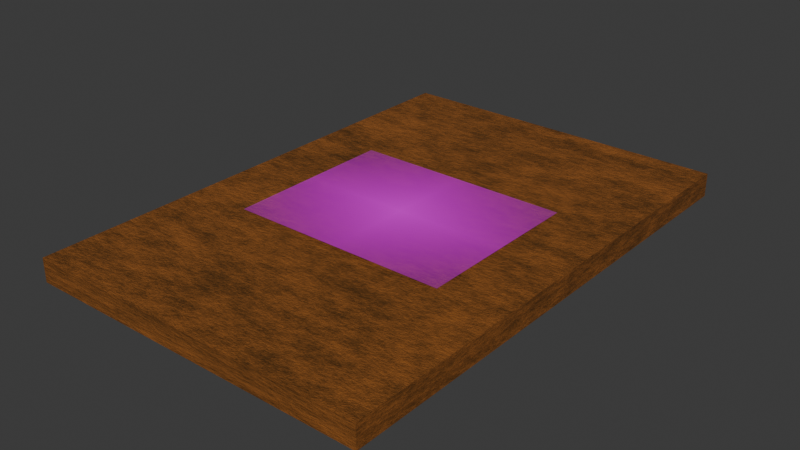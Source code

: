 # Source: CARTA18B.blend  (saved by Blender 4.3.32; exported with 4.5.12 LTS)
import bpy
from mathutils import Matrix  # noqa: F401  (used for matrix-valued properties, if any)

bpy.ops.wm.read_factory_settings(use_empty=True)
scene = bpy.context.scene
scene.name = 'Scene'

# ---- collections
col_collection = bpy.data.collections.new('Collection'); scene.collection.children.link(col_collection)

# ---- images (referenced by path relative to the original .blend; pixels are not part of the script)
import os
ASSET_DIR = os.environ.get("B2B_ASSET_DIR", "")  # directory of the original .blend (textures are referenced by path, not embedded)
HERE = os.path.dirname(os.path.abspath(__file__))  # packed textures are extracted next to this script under _unpacked/

def load_image(name, relpath, width, height, colorspace="sRGB"):
    """Load a texture the original file referenced (path relative to the .blend, or extracted next to this script)."""
    p = next((c for c in (os.path.join(HERE, relpath), os.path.join(ASSET_DIR, relpath)) if relpath and os.path.exists(c)), "")
    if p:
        img = bpy.data.images.load(p, check_existing=True)
        img.name = name
    else:  # same state as the original file: an image datablock whose file is absent (Cycles renders it pink)
        img = bpy.data.images.new(name, width, height)
        img.source = "FILE"
        img.filepath = "//" + (relpath or name)
    img.colorspace_settings.name = colorspace
    return img
img_cetyslogo_png_001 = load_image('cetyslogo.png.001', 'cetyslogo.png', 1024, 1024, 'sRGB')
img_maderaquemada_png = load_image('maderaquemada.png', 'maderaquemada.png', 1024, 1024, 'sRGB')

# ---- materials (node trees are filled in below, after node groups)
mat_material = bpy.data.materials.new('Material')
mat_material.alpha_threshold = 0.0
mat_material.roughness = 0.5
mat_material.line_color = (0.0, 0.0, 0.0, 1.0)
mat_cetyslogo = bpy.data.materials.new('cetyslogo')
mat_material_001 = bpy.data.materials.new('Material.001')

# ---- material node trees
mat_material.use_nodes = True; mat_material.node_tree.nodes.clear()
_N = mat_material.node_tree.nodes; _L = mat_material.node_tree.links
n0 = _N.new('ShaderNodeOutputMaterial'); n0.name = 'Material Output'; n0.location = (1499, 41)
n1 = _N.new('ShaderNodeBsdfPrincipled'); n1.name = 'Principled BSDF'; n1.location = (1143, 34)
n1.inputs[3].default_value = 1.45
n2 = _N.new('ShaderNodeValToRGB'); n2.name = 'Color Ramp'; n2.location = (754, 18)
while len(n2.color_ramp.elements) > 1: n2.color_ramp.elements.remove(n2.color_ramp.elements[-1])
n2.color_ramp.elements[0].position = 0.4045; n2.color_ramp.elements[0].color = (0.08593, 0.03494, 0.006413, 1.0)
_e = n2.color_ramp.elements.new(0.6); _e.color = (0.3429, 0.1151, 0.02224, 1.0)
n3 = _N.new('ShaderNodeTexNoise'); n3.name = 'Noise Texture'; n3.location = (476, -25)
n3.inputs[2].default_value = 2.0
n3.inputs[3].default_value = 8.0
n3.inputs[4].default_value = 1.0
n3.inputs[5].default_value = 2.5
n4 = _N.new('ShaderNodeMapping'); n4.name = 'Mapping'; n4.location = (282, 23)
n4.inputs[3].default_value = (1.8, 6.0, 1.0)
n5 = _N.new('ShaderNodeTexCoord'); n5.name = 'Texture Coordinate'; n5.location = (26, 6)
n6 = _N.new('ShaderNodeBump'); n6.name = 'Bump'; n6.location = (976, -209)
n6.inputs[0].default_value = 0.275
n6.inputs[1].default_value = 1.0
n6.inputs[2].default_value = 1.0
n7 = _N.new('ShaderNodeValToRGB'); n7.name = 'Color Ramp.001'; n7.location = (660, -235)
n7.width = 286
while len(n7.color_ramp.elements) > 1: n7.color_ramp.elements.remove(n7.color_ramp.elements[-1])
n7.color_ramp.elements[0].position = 0.0; n7.color_ramp.elements[0].color = (0.0, 0.0, 0.0, 1.0)
_e = n7.color_ramp.elements.new(1.0); _e.color = (1.0, 1.0, 1.0, 1.0)
_L.new(n1.outputs[0], n0.inputs[0])
_L.new(n2.outputs[0], n1.inputs[0])
_L.new(n3.outputs[0], n2.inputs[0])
_L.new(n4.outputs[0], n3.inputs[0])
_L.new(n5.outputs[0], n4.inputs[0])
_L.new(n6.outputs[0], n1.inputs[5])
_L.new(n7.outputs[0], n6.inputs[3])
_L.new(n3.outputs[0], n7.inputs[0])
n0.is_active_output = True
mat_cetyslogo.use_nodes = True; mat_cetyslogo.node_tree.nodes.clear()
_N = mat_cetyslogo.node_tree.nodes; _L = mat_cetyslogo.node_tree.links
n0 = _N.new('ShaderNodeOutputMaterial'); n0.name = 'Material'; n0.location = (300, 300)
n1 = _N.new('ShaderNodeTexImage'); n1.name = 'Imagen'; n1.location = (-200, 300)
n1.image = img_cetyslogo_png_001
n1.extension = 'CLIP'
n2 = _N.new('ShaderNodeBsdfPrincipled'); n2.name = 'BSDF Principista'; n2.location = (0, 300)
_L.new(n1.outputs[0], n2.inputs[0])
_L.new(n1.outputs[1], n2.inputs[4])
_L.new(n2.outputs[0], n0.inputs[0])
n0.is_active_output = True
mat_material_001.use_nodes = True; mat_material_001.node_tree.nodes.clear()
_N = mat_material_001.node_tree.nodes; _L = mat_material_001.node_tree.links
n0 = _N.new('ShaderNodeBsdfPrincipled'); n0.name = 'BSDF Principista'; n0.location = (10, 300)
n1 = _N.new('ShaderNodeOutputMaterial'); n1.name = 'Material'; n1.location = (300, 300)
n2 = _N.new('ShaderNodeTexImage'); n2.name = 'Imagen'; n2.location = (-280, 280)
n2.image = img_maderaquemada_png
_L.new(n0.outputs[0], n1.inputs[0])
_L.new(n2.outputs[0], n0.inputs[0])
n1.is_active_output = True

# ---- world
world_world = bpy.data.worlds.new('World'); scene.world = world_world
world_world.use_nodes = True; world_world.node_tree.nodes.clear()
_N = world_world.node_tree.nodes; _L = world_world.node_tree.links
n0 = _N.new('ShaderNodeOutputWorld'); n0.name = 'World Output'; n0.location = (300, 300)
n1 = _N.new('ShaderNodeBackground'); n1.name = 'Background'; n1.location = (10, 300)
n1.inputs[0].default_value = (0.05088, 0.05088, 0.05088, 1.0)
_L.new(n1.outputs[0], n0.inputs[0])
n0.is_active_output = True
world_world.color = (0.05088, 0.05088, 0.05088)
world_world.sun_shadow_jitter_overblur = 0.0

# ---- meshes
me_cube = bpy.data.meshes.new('Cube')
me_cube.from_pydata([(1.0, 1.46, 0.0679), (1.0, 1.46, -0.0679), (1.0, -1.46, 0.0679), (1.0, -1.46, -0.0679), (-1.0, 1.46, 0.0679), (-1.0, 1.46, -0.0679), (-1.0, -1.46, 0.0679), (-1.0, -1.46, -0.0679)], [], [(0, 4, 6, 2), (3, 2, 6, 7), (7, 6, 4, 5), (5, 1, 3, 7), (1, 0, 2, 3), (5, 4, 0, 1)])
_uv = me_cube.uv_layers.new(name='UVMap')
_uv.uv.foreach_set('vector', [0.625, 0.5, 0.875, 0.5, 0.875, 0.75, 0.625, 0.75, 0.375, 0.75, 0.625, 0.75, 0.625, 1.0, 0.375, 1.0, 0.375, 0.0, 0.625, 0.0, 0.625, 0.25, 0.375, 0.25, 0.1356, 0.4988, 0.3856, 0.4988, 0.3856, 0.7488, 0.1356, 0.7488, 0.375, 0.5, 0.625, 0.5, 0.625, 0.75, 0.375, 0.75, 0.375, 0.25, 0.625, 0.25, 0.625, 0.5, 0.375, 0.5])
me_cube.materials.append(mat_material)
me_cube.use_mirror_vertex_groups = False
me_cube.update()
me_cetyslogo = bpy.data.meshes.new('cetyslogo')
me_cetyslogo.from_pydata([(-0.6329, -0.5, 0.0), (0.6329, -0.5, 0.0), (-0.6329, 0.5, 0.0), (0.6329, 0.5, 0.0)], [], [(0, 1, 3, 2)])
me_cetyslogo.polygons.foreach_set('use_smooth', [True] * 1)
_uv = me_cetyslogo.uv_layers.new(name='MapaUV')
_uv.uv.foreach_set('vector', [0.0, 0.0, 1.0, 0.0, 1.0, 1.0, 0.0, 1.0])
me_cetyslogo.materials.append(mat_cetyslogo)
me_cetyslogo.update()
me_cetyslogo_001 = bpy.data.meshes.new('cetyslogo.001')
me_cetyslogo_001.from_pydata([(-0.6329, -0.5, 0.0), (0.6329, -0.5, 0.0), (-0.6329, 0.5, 0.0), (0.6329, 0.5, 0.0)], [], [(0, 1, 3, 2)])
_uv = me_cetyslogo_001.uv_layers.new(name='MapaUV')
_uv.uv.foreach_set('vector', [0.0, 0.0, 1.0, 0.0, 1.0, 1.0, 0.0, 1.0])
me_cetyslogo_001.materials.append(mat_cetyslogo)
me_cetyslogo_001.update()

# ---- curves / text
txt_texto = bpy.data.curves.new('Texto', 'FONT')
txt_texto.dimensions = '2D'
txt_texto.body = ' \n∫Rdt'
txt_texto.materials.append(mat_material_001)
txt_texto.align_x = 'CENTER'
txt_texto.offset_x = -0.0065
txt_texto.offset_y = 0.6635

# ---- objects
ob_cube = bpy.data.objects.new('Cube', me_cube)
ob_cetyslogo = bpy.data.objects.new('cetyslogo', me_cetyslogo)
ob_texto = bpy.data.objects.new('Texto', txt_texto)
ob_cetyslogo_001 = bpy.data.objects.new('cetyslogo.001', me_cetyslogo_001)

# ---- transforms, parenting, visibility, modifiers, constraints
ob_cube.location = (0.0, 0.0, 0.0)
ob_cube.lock_rotations_4d = False
ob_cube.empty_display_type = 'ARROWS'
ob_cube.lineart.crease_threshold = 0.0
ob_cetyslogo.location = (0.0, 0.0, 0.086)
_m = ob_cetyslogo.modifiers.new('Subdivisión', 'SUBSURF')
_m.subdivision_type = 'SIMPLE'
_m.levels = 2
_m.render_levels = 4
_m = ob_cetyslogo.modifiers.new('Envolver', 'SHRINKWRAP')
_m.target = ob_cube
_m.offset = 0.01
ob_texto.location = (0.0001596, 6.094e-05, -0.086)
ob_texto.rotation_euler = (0.0, 3.142, 0.0)
ob_texto.scale = (0.3844, 0.3844, 1.0)
_m = ob_texto.modifiers.new('Subdivisión', 'SUBSURF')
_m.subdivision_type = 'SIMPLE'
_m.levels = 2
_m.render_levels = 4
_m = ob_texto.modifiers.new('Envolver', 'SHRINKWRAP')
_m.target = ob_cube
_m.offset = 0.01
ob_cetyslogo_001.location = (0.0, 0.0, 0.0)

# ---- collection membership
col_collection.objects.link(ob_cube)
col_collection.objects.link(ob_cetyslogo)
col_collection.objects.link(ob_texto)
col_collection.objects.link(ob_cetyslogo_001)

# ---- scene / render settings (as saved in the file)
scene.frame_start = 1; scene.frame_end = 250; scene.frame_set(0)
scene.render.engine = 'BLENDER_EEVEE_NEXT'
bpy.context.view_layer.update()

# ---- added for rendering (the .blend has no active camera and no usable light): camera, sun
cam_auto = bpy.data.cameras.new('AutoCamera')
cam_auto.lens = 50.0
cam_auto.sensor_width = 36.0
cam_auto.clip_end = 1000.0
ob_auto_camera = bpy.data.objects.new('AutoCamera', cam_auto)
scene.collection.objects.link(ob_auto_camera)
ob_auto_camera.location = (3.2787, -3.93444, 2.61891)
ob_auto_camera.rotation_euler = (1.09748, -7.21219e-08, 0.694738)
scene.camera = ob_auto_camera
light_auto_sun = bpy.data.lights.new('AutoSun', 'SUN')
light_auto_sun.energy = 3.0
light_auto_sun.angle = 0.0523599
ob_auto_sun = bpy.data.objects.new('AutoSun', light_auto_sun)
scene.collection.objects.link(ob_auto_sun)
ob_auto_sun.rotation_euler = (0.872665, 0.174533, 0.523599)
bpy.context.view_layer.update()
